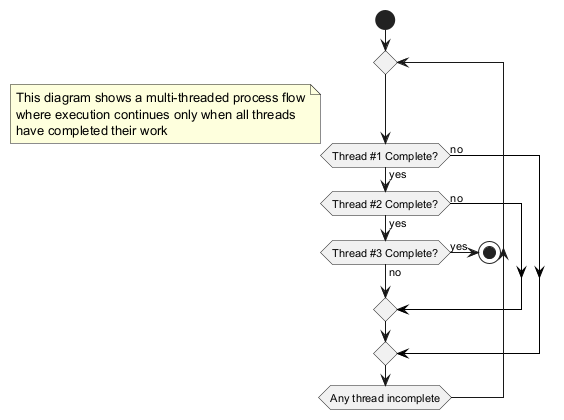

The diagram above was rendered by PlantUML. Its source (embedded in the PNG):
@startuml
start
repeat
  if (Thread #1 Complete?) then (yes)
    if (Thread #2 Complete?) then (yes)
      if (Thread #3 Complete?) then (yes)
        stop
      else (no)
        -[#black]->
      endif
    else (no)
      -[#black]->
    endif
  else (no)
    -[#black]->
  endif
repeat while (Any thread incomplete)

note right
  This diagram shows a multi-threaded process flow
  where execution continues only when all threads
  have completed their work
end note
@enduml